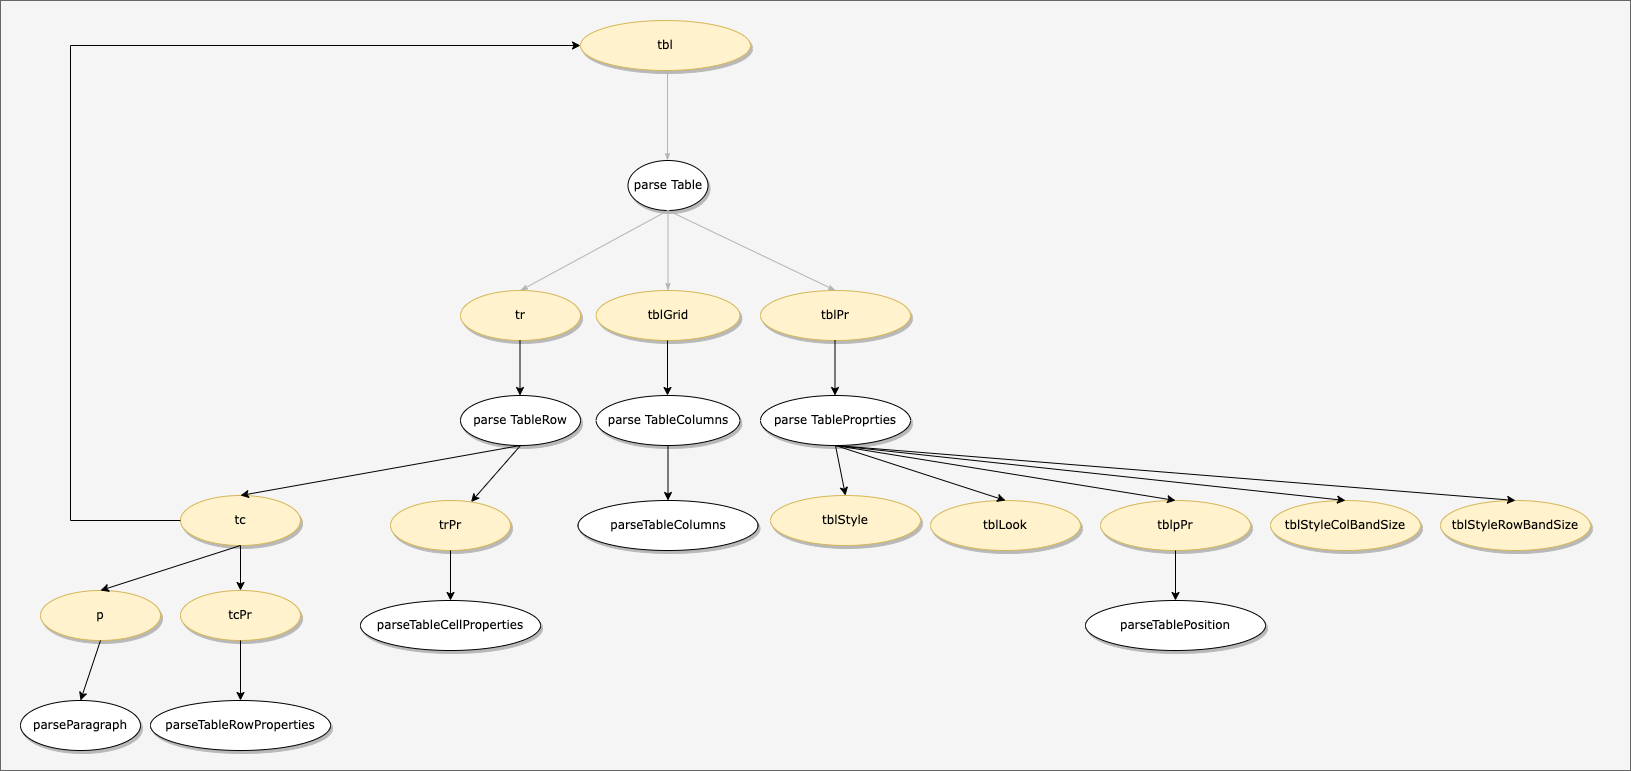

The diagram above was exported from draw.io. Its source (the exported page's mxGraphModel, read from the mxfile embedded in the PNG):
<mxGraphModel dx="946" dy="613" grid="1" gridSize="10" guides="1" tooltips="1" connect="1" arrows="1" fold="1" page="1" pageScale="1" pageWidth="850" pageHeight="1100" math="0" shadow="0">
  <root>
    <mxCell id="0" />
    <mxCell id="1" parent="0" />
    <mxCell id="bAex4IpVXuc78FiVbueU-11" value="" style="rounded=0;whiteSpace=wrap;html=1;fillColor=#f5f5f5;strokeColor=#666666;fontColor=#333333;" parent="1" vertex="1">
      <mxGeometry x="80" y="30" width="1630" height="770" as="geometry" />
    </mxCell>
    <mxCell id="F08BaGLmzzlLGt91dwrK-10" value="&lt;span&gt;parse Table&lt;/span&gt;" style="ellipse;whiteSpace=wrap;html=1;rounded=0;shadow=1;comic=0;labelBackgroundColor=none;strokeWidth=1;fontFamily=Verdana;fontSize=12;align=center;" parent="1" vertex="1">
      <mxGeometry x="707.5" y="190" width="80" height="50" as="geometry" />
    </mxCell>
    <mxCell id="F08BaGLmzzlLGt91dwrK-11" value="&lt;span&gt;tr&lt;/span&gt;" style="ellipse;whiteSpace=wrap;html=1;rounded=0;shadow=1;comic=0;labelBackgroundColor=none;strokeWidth=1;fontFamily=Verdana;fontSize=12;align=center;fillColor=#fff2cc;strokeColor=#d6b656;" parent="1" vertex="1">
      <mxGeometry x="540" y="320" width="120" height="50" as="geometry" />
    </mxCell>
    <mxCell id="F08BaGLmzzlLGt91dwrK-12" value="&lt;span&gt;tblGrid&lt;/span&gt;" style="ellipse;whiteSpace=wrap;html=1;rounded=0;shadow=1;comic=0;labelBackgroundColor=none;strokeWidth=1;fontFamily=Verdana;fontSize=12;align=center;fillColor=#fff2cc;strokeColor=#d6b656;" parent="1" vertex="1">
      <mxGeometry x="675.63" y="320" width="143.75" height="50" as="geometry" />
    </mxCell>
    <mxCell id="F08BaGLmzzlLGt91dwrK-13" value="&lt;span&gt;tblPr&lt;/span&gt;" style="ellipse;whiteSpace=wrap;html=1;rounded=0;shadow=1;comic=0;labelBackgroundColor=none;strokeWidth=1;fontFamily=Verdana;fontSize=12;align=center;fillColor=#fff2cc;strokeColor=#d6b656;" parent="1" vertex="1">
      <mxGeometry x="840" y="320" width="150" height="50" as="geometry" />
    </mxCell>
    <mxCell id="F08BaGLmzzlLGt91dwrK-14" style="edgeStyle=none;rounded=1;html=1;labelBackgroundColor=none;startArrow=none;startFill=0;startSize=5;endArrow=classicThin;endFill=1;endSize=5;jettySize=auto;orthogonalLoop=1;strokeColor=#B3B3B3;strokeWidth=1;fontFamily=Verdana;fontSize=12;exitX=0.5;exitY=1;exitDx=0;exitDy=0;entryX=0.5;entryY=0;entryDx=0;entryDy=0;" parent="1" source="F08BaGLmzzlLGt91dwrK-10" target="F08BaGLmzzlLGt91dwrK-11" edge="1">
      <mxGeometry relative="1" as="geometry">
        <mxPoint x="757.5" y="110" as="sourcePoint" />
        <mxPoint x="757.5" y="200" as="targetPoint" />
      </mxGeometry>
    </mxCell>
    <mxCell id="F08BaGLmzzlLGt91dwrK-15" style="edgeStyle=none;rounded=1;html=1;labelBackgroundColor=none;startArrow=none;startFill=0;startSize=5;endArrow=classicThin;endFill=1;endSize=5;jettySize=auto;orthogonalLoop=1;strokeColor=#B3B3B3;strokeWidth=1;fontFamily=Verdana;fontSize=12;exitX=0.5;exitY=1;exitDx=0;exitDy=0;entryX=0.5;entryY=0;entryDx=0;entryDy=0;" parent="1" source="F08BaGLmzzlLGt91dwrK-10" target="F08BaGLmzzlLGt91dwrK-12" edge="1">
      <mxGeometry relative="1" as="geometry">
        <mxPoint x="757.5" y="250" as="sourcePoint" />
        <mxPoint x="610" y="330" as="targetPoint" />
      </mxGeometry>
    </mxCell>
    <mxCell id="F08BaGLmzzlLGt91dwrK-16" style="edgeStyle=none;rounded=1;html=1;labelBackgroundColor=none;startArrow=none;startFill=0;startSize=5;endArrow=classicThin;endFill=1;endSize=5;jettySize=auto;orthogonalLoop=1;strokeColor=#B3B3B3;strokeWidth=1;fontFamily=Verdana;fontSize=12;exitX=0.5;exitY=1;exitDx=0;exitDy=0;entryX=0.5;entryY=0;entryDx=0;entryDy=0;" parent="1" source="F08BaGLmzzlLGt91dwrK-10" target="F08BaGLmzzlLGt91dwrK-13" edge="1">
      <mxGeometry relative="1" as="geometry">
        <mxPoint x="757.5" y="250" as="sourcePoint" />
        <mxPoint x="757.5050000000001" y="330" as="targetPoint" />
      </mxGeometry>
    </mxCell>
    <mxCell id="F08BaGLmzzlLGt91dwrK-17" value="&lt;span&gt;parse TableRow&lt;/span&gt;" style="ellipse;whiteSpace=wrap;html=1;rounded=0;shadow=1;comic=0;labelBackgroundColor=none;strokeWidth=1;fontFamily=Verdana;fontSize=12;align=center;" parent="1" vertex="1">
      <mxGeometry x="540" y="425" width="120" height="50" as="geometry" />
    </mxCell>
    <mxCell id="F08BaGLmzzlLGt91dwrK-18" value="&lt;span&gt;parse TableColumns&lt;/span&gt;" style="ellipse;whiteSpace=wrap;html=1;rounded=0;shadow=1;comic=0;labelBackgroundColor=none;strokeWidth=1;fontFamily=Verdana;fontSize=12;align=center;" parent="1" vertex="1">
      <mxGeometry x="675.63" y="425" width="143.75" height="50" as="geometry" />
    </mxCell>
    <mxCell id="F08BaGLmzzlLGt91dwrK-19" value="&lt;span&gt;parse TableProprties&lt;/span&gt;" style="ellipse;whiteSpace=wrap;html=1;rounded=0;shadow=1;comic=0;labelBackgroundColor=none;strokeWidth=1;fontFamily=Verdana;fontSize=12;align=center;" parent="1" vertex="1">
      <mxGeometry x="840" y="425" width="150" height="50" as="geometry" />
    </mxCell>
    <mxCell id="F08BaGLmzzlLGt91dwrK-20" value="" style="endArrow=classic;html=1;rounded=0;fontColor=#FFE599;exitX=0.5;exitY=1;exitDx=0;exitDy=0;entryX=0.5;entryY=0;entryDx=0;entryDy=0;" parent="1" edge="1">
      <mxGeometry width="50" height="50" relative="1" as="geometry">
        <mxPoint x="599.5" y="370" as="sourcePoint" />
        <mxPoint x="599.5" y="425" as="targetPoint" />
      </mxGeometry>
    </mxCell>
    <mxCell id="F08BaGLmzzlLGt91dwrK-21" value="" style="endArrow=classic;html=1;rounded=0;fontColor=#FFE599;exitX=0.5;exitY=1;exitDx=0;exitDy=0;entryX=0.5;entryY=0;entryDx=0;entryDy=0;" parent="1" edge="1">
      <mxGeometry width="50" height="50" relative="1" as="geometry">
        <mxPoint x="747" y="370" as="sourcePoint" />
        <mxPoint x="747" y="425" as="targetPoint" />
      </mxGeometry>
    </mxCell>
    <mxCell id="F08BaGLmzzlLGt91dwrK-22" value="" style="endArrow=classic;html=1;rounded=0;fontColor=#FFE599;exitX=0.5;exitY=1;exitDx=0;exitDy=0;entryX=0.5;entryY=0;entryDx=0;entryDy=0;" parent="1" edge="1">
      <mxGeometry width="50" height="50" relative="1" as="geometry">
        <mxPoint x="914.5" y="370" as="sourcePoint" />
        <mxPoint x="914.5" y="425" as="targetPoint" />
      </mxGeometry>
    </mxCell>
    <mxCell id="F08BaGLmzzlLGt91dwrK-23" value="tbl" style="ellipse;whiteSpace=wrap;html=1;rounded=0;shadow=1;comic=0;labelBackgroundColor=none;strokeWidth=1;fontFamily=Verdana;fontSize=12;align=center;fillColor=#fff2cc;strokeColor=#d6b656;" parent="1" vertex="1">
      <mxGeometry x="660" y="50" width="170" height="50" as="geometry" />
    </mxCell>
    <mxCell id="F08BaGLmzzlLGt91dwrK-24" style="edgeStyle=none;rounded=1;html=1;labelBackgroundColor=none;startArrow=none;startFill=0;startSize=5;endArrow=classicThin;endFill=1;endSize=5;jettySize=auto;orthogonalLoop=1;strokeColor=#B3B3B3;strokeWidth=1;fontFamily=Verdana;fontSize=12;exitX=0.5;exitY=1;exitDx=0;exitDy=0;" parent="1" edge="1">
      <mxGeometry relative="1" as="geometry">
        <mxPoint x="747" y="100" as="sourcePoint" />
        <mxPoint x="747" y="190" as="targetPoint" />
      </mxGeometry>
    </mxCell>
    <mxCell id="F08BaGLmzzlLGt91dwrK-25" value="" style="endArrow=classic;html=1;rounded=0;exitX=0.5;exitY=1;exitDx=0;exitDy=0;" parent="1" source="F08BaGLmzzlLGt91dwrK-17" target="F08BaGLmzzlLGt91dwrK-27" edge="1">
      <mxGeometry width="50" height="50" relative="1" as="geometry">
        <mxPoint x="730" y="490" as="sourcePoint" />
        <mxPoint x="780" y="440" as="targetPoint" />
      </mxGeometry>
    </mxCell>
    <mxCell id="F08BaGLmzzlLGt91dwrK-26" value="&lt;span&gt;tc&lt;/span&gt;" style="ellipse;whiteSpace=wrap;html=1;rounded=0;shadow=1;comic=0;labelBackgroundColor=none;strokeWidth=1;fontFamily=Verdana;fontSize=12;align=center;fillColor=#fff2cc;strokeColor=#d6b656;" parent="1" vertex="1">
      <mxGeometry x="260" y="525" width="120" height="50" as="geometry" />
    </mxCell>
    <mxCell id="F08BaGLmzzlLGt91dwrK-27" value="&lt;span&gt;trPr&lt;/span&gt;" style="ellipse;whiteSpace=wrap;html=1;rounded=0;shadow=1;comic=0;labelBackgroundColor=none;strokeWidth=1;fontFamily=Verdana;fontSize=12;align=center;fillColor=#fff2cc;strokeColor=#d6b656;" parent="1" vertex="1">
      <mxGeometry x="470" y="530" width="120" height="50" as="geometry" />
    </mxCell>
    <mxCell id="F08BaGLmzzlLGt91dwrK-28" value="" style="endArrow=classic;html=1;rounded=0;exitX=0.5;exitY=1;exitDx=0;exitDy=0;entryX=0.5;entryY=0;entryDx=0;entryDy=0;" parent="1" source="F08BaGLmzzlLGt91dwrK-17" target="F08BaGLmzzlLGt91dwrK-26" edge="1">
      <mxGeometry width="50" height="50" relative="1" as="geometry">
        <mxPoint x="610" y="485" as="sourcePoint" />
        <mxPoint x="610" y="540" as="targetPoint" />
      </mxGeometry>
    </mxCell>
    <mxCell id="F08BaGLmzzlLGt91dwrK-33" value="&lt;span&gt;p&lt;/span&gt;" style="ellipse;whiteSpace=wrap;html=1;rounded=0;shadow=1;comic=0;labelBackgroundColor=none;strokeWidth=1;fontFamily=Verdana;fontSize=12;align=center;fillColor=#fff2cc;strokeColor=#d6b656;" parent="1" vertex="1">
      <mxGeometry x="120" y="620" width="120" height="50" as="geometry" />
    </mxCell>
    <mxCell id="F08BaGLmzzlLGt91dwrK-34" value="&lt;span&gt;tcPr&lt;/span&gt;" style="ellipse;whiteSpace=wrap;html=1;rounded=0;shadow=1;comic=0;labelBackgroundColor=none;strokeWidth=1;fontFamily=Verdana;fontSize=12;align=center;fillColor=#fff2cc;strokeColor=#d6b656;" parent="1" vertex="1">
      <mxGeometry x="260" y="620" width="120" height="50" as="geometry" />
    </mxCell>
    <mxCell id="F08BaGLmzzlLGt91dwrK-35" value="" style="endArrow=classic;html=1;rounded=0;exitX=0.5;exitY=1;exitDx=0;exitDy=0;entryX=0.5;entryY=0;entryDx=0;entryDy=0;" parent="1" source="F08BaGLmzzlLGt91dwrK-26" target="F08BaGLmzzlLGt91dwrK-33" edge="1">
      <mxGeometry width="50" height="50" relative="1" as="geometry">
        <mxPoint x="540" y="590" as="sourcePoint" />
        <mxPoint x="260" y="640" as="targetPoint" />
      </mxGeometry>
    </mxCell>
    <mxCell id="F08BaGLmzzlLGt91dwrK-38" value="" style="endArrow=classic;html=1;rounded=0;entryX=0;entryY=0.5;entryDx=0;entryDy=0;exitX=0;exitY=0.5;exitDx=0;exitDy=0;" parent="1" source="F08BaGLmzzlLGt91dwrK-26" target="F08BaGLmzzlLGt91dwrK-23" edge="1">
      <mxGeometry width="50" height="50" relative="1" as="geometry">
        <mxPoint x="530" y="580" as="sourcePoint" />
        <mxPoint x="390" y="360" as="targetPoint" />
        <Array as="points">
          <mxPoint x="150" y="550" />
          <mxPoint x="150" y="75" />
        </Array>
      </mxGeometry>
    </mxCell>
    <mxCell id="F08BaGLmzzlLGt91dwrK-39" value="" style="endArrow=classic;html=1;rounded=0;exitX=0.5;exitY=1;exitDx=0;exitDy=0;" parent="1" source="F08BaGLmzzlLGt91dwrK-26" target="F08BaGLmzzlLGt91dwrK-34" edge="1">
      <mxGeometry width="50" height="50" relative="1" as="geometry">
        <mxPoint x="540" y="590" as="sourcePoint" />
        <mxPoint x="400" y="640" as="targetPoint" />
      </mxGeometry>
    </mxCell>
    <mxCell id="F08BaGLmzzlLGt91dwrK-40" value="parseParagraph" style="ellipse;whiteSpace=wrap;html=1;rounded=0;shadow=1;comic=0;labelBackgroundColor=none;strokeWidth=1;fontFamily=Verdana;fontSize=12;align=center;" parent="1" vertex="1">
      <mxGeometry x="100" y="730" width="120" height="50" as="geometry" />
    </mxCell>
    <mxCell id="F08BaGLmzzlLGt91dwrK-42" value="" style="endArrow=classic;html=1;rounded=0;fontColor=#FFE599;exitX=0.5;exitY=1;exitDx=0;exitDy=0;entryX=0.5;entryY=0;entryDx=0;entryDy=0;" parent="1" source="F08BaGLmzzlLGt91dwrK-33" target="F08BaGLmzzlLGt91dwrK-40" edge="1">
      <mxGeometry width="50" height="50" relative="1" as="geometry">
        <mxPoint x="399.5" y="370" as="sourcePoint" />
        <mxPoint x="399.5" y="425" as="targetPoint" />
      </mxGeometry>
    </mxCell>
    <mxCell id="F08BaGLmzzlLGt91dwrK-43" value="parseTableRowProperties" style="ellipse;whiteSpace=wrap;html=1;rounded=0;shadow=1;comic=0;labelBackgroundColor=none;strokeWidth=1;fontFamily=Verdana;fontSize=12;align=center;" parent="1" vertex="1">
      <mxGeometry x="230" y="730" width="180" height="50" as="geometry" />
    </mxCell>
    <mxCell id="F08BaGLmzzlLGt91dwrK-44" value="" style="endArrow=classic;html=1;rounded=0;fontColor=#FFE599;exitX=0.5;exitY=1;exitDx=0;exitDy=0;" parent="1" source="F08BaGLmzzlLGt91dwrK-34" target="F08BaGLmzzlLGt91dwrK-43" edge="1">
      <mxGeometry width="50" height="50" relative="1" as="geometry">
        <mxPoint x="190" y="680" as="sourcePoint" />
        <mxPoint x="190" y="740" as="targetPoint" />
      </mxGeometry>
    </mxCell>
    <mxCell id="F08BaGLmzzlLGt91dwrK-45" value="parseTableColumns" style="ellipse;whiteSpace=wrap;html=1;rounded=0;shadow=1;comic=0;labelBackgroundColor=none;strokeWidth=1;fontFamily=Verdana;fontSize=12;align=center;" parent="1" vertex="1">
      <mxGeometry x="657.5" y="530" width="180" height="50" as="geometry" />
    </mxCell>
    <mxCell id="F08BaGLmzzlLGt91dwrK-46" value="" style="endArrow=classic;html=1;rounded=0;fontColor=#FFE599;exitX=0.5;exitY=1;exitDx=0;exitDy=0;" parent="1" source="F08BaGLmzzlLGt91dwrK-18" target="F08BaGLmzzlLGt91dwrK-45" edge="1">
      <mxGeometry width="50" height="50" relative="1" as="geometry">
        <mxPoint x="757" y="380" as="sourcePoint" />
        <mxPoint x="757" y="435" as="targetPoint" />
      </mxGeometry>
    </mxCell>
    <mxCell id="F08BaGLmzzlLGt91dwrK-47" value="&lt;span&gt;tblStyle&lt;/span&gt;" style="ellipse;whiteSpace=wrap;html=1;rounded=0;shadow=1;comic=0;labelBackgroundColor=none;strokeWidth=1;fontFamily=Verdana;fontSize=12;align=center;fillColor=#fff2cc;strokeColor=#d6b656;" parent="1" vertex="1">
      <mxGeometry x="850" y="525" width="150" height="50" as="geometry" />
    </mxCell>
    <mxCell id="F08BaGLmzzlLGt91dwrK-48" value="&lt;span&gt;tblLook&lt;/span&gt;" style="ellipse;whiteSpace=wrap;html=1;rounded=0;shadow=1;comic=0;labelBackgroundColor=none;strokeWidth=1;fontFamily=Verdana;fontSize=12;align=center;fillColor=#fff2cc;strokeColor=#d6b656;" parent="1" vertex="1">
      <mxGeometry x="1010" y="530" width="150" height="50" as="geometry" />
    </mxCell>
    <mxCell id="F08BaGLmzzlLGt91dwrK-49" value="&lt;span&gt;tblpPr&lt;/span&gt;" style="ellipse;whiteSpace=wrap;html=1;rounded=0;shadow=1;comic=0;labelBackgroundColor=none;strokeWidth=1;fontFamily=Verdana;fontSize=12;align=center;fillColor=#fff2cc;strokeColor=#d6b656;" parent="1" vertex="1">
      <mxGeometry x="1180" y="530" width="150" height="50" as="geometry" />
    </mxCell>
    <mxCell id="F08BaGLmzzlLGt91dwrK-50" value="&lt;span&gt;tblStyleColBandSize&lt;/span&gt;" style="ellipse;whiteSpace=wrap;html=1;rounded=0;shadow=1;comic=0;labelBackgroundColor=none;strokeWidth=1;fontFamily=Verdana;fontSize=12;align=center;fillColor=#fff2cc;strokeColor=#d6b656;" parent="1" vertex="1">
      <mxGeometry x="1350" y="530" width="150" height="50" as="geometry" />
    </mxCell>
    <mxCell id="bAex4IpVXuc78FiVbueU-1" value="&lt;span&gt;tblStyleRowBandSize&lt;/span&gt;" style="ellipse;whiteSpace=wrap;html=1;rounded=0;shadow=1;comic=0;labelBackgroundColor=none;strokeWidth=1;fontFamily=Verdana;fontSize=12;align=center;fillColor=#fff2cc;strokeColor=#d6b656;" parent="1" vertex="1">
      <mxGeometry x="1520" y="530" width="150" height="50" as="geometry" />
    </mxCell>
    <mxCell id="bAex4IpVXuc78FiVbueU-2" value="" style="endArrow=classic;html=1;rounded=0;exitX=0.5;exitY=1;exitDx=0;exitDy=0;entryX=0.5;entryY=0;entryDx=0;entryDy=0;" parent="1" source="F08BaGLmzzlLGt91dwrK-19" target="F08BaGLmzzlLGt91dwrK-47" edge="1">
      <mxGeometry width="50" height="50" relative="1" as="geometry">
        <mxPoint x="1050" y="430" as="sourcePoint" />
        <mxPoint x="1100" y="380" as="targetPoint" />
      </mxGeometry>
    </mxCell>
    <mxCell id="bAex4IpVXuc78FiVbueU-3" value="" style="endArrow=classic;html=1;rounded=0;exitX=0.5;exitY=1;exitDx=0;exitDy=0;entryX=0.5;entryY=0;entryDx=0;entryDy=0;" parent="1" source="F08BaGLmzzlLGt91dwrK-19" target="F08BaGLmzzlLGt91dwrK-48" edge="1">
      <mxGeometry width="50" height="50" relative="1" as="geometry">
        <mxPoint x="925" y="485" as="sourcePoint" />
        <mxPoint x="935" y="535" as="targetPoint" />
      </mxGeometry>
    </mxCell>
    <mxCell id="bAex4IpVXuc78FiVbueU-4" value="" style="endArrow=classic;html=1;rounded=0;exitX=0.5;exitY=1;exitDx=0;exitDy=0;entryX=0.5;entryY=0;entryDx=0;entryDy=0;" parent="1" source="F08BaGLmzzlLGt91dwrK-19" target="F08BaGLmzzlLGt91dwrK-49" edge="1">
      <mxGeometry width="50" height="50" relative="1" as="geometry">
        <mxPoint x="925" y="485" as="sourcePoint" />
        <mxPoint x="1095" y="540" as="targetPoint" />
      </mxGeometry>
    </mxCell>
    <mxCell id="bAex4IpVXuc78FiVbueU-5" value="" style="endArrow=classic;html=1;rounded=0;exitX=0.5;exitY=1;exitDx=0;exitDy=0;entryX=0.5;entryY=0;entryDx=0;entryDy=0;" parent="1" source="F08BaGLmzzlLGt91dwrK-19" target="F08BaGLmzzlLGt91dwrK-50" edge="1">
      <mxGeometry width="50" height="50" relative="1" as="geometry">
        <mxPoint x="925" y="485" as="sourcePoint" />
        <mxPoint x="1265" y="540" as="targetPoint" />
      </mxGeometry>
    </mxCell>
    <mxCell id="bAex4IpVXuc78FiVbueU-6" value="" style="endArrow=classic;html=1;rounded=0;exitX=0.5;exitY=1;exitDx=0;exitDy=0;entryX=0.5;entryY=0;entryDx=0;entryDy=0;" parent="1" source="F08BaGLmzzlLGt91dwrK-19" target="bAex4IpVXuc78FiVbueU-1" edge="1">
      <mxGeometry width="50" height="50" relative="1" as="geometry">
        <mxPoint x="925" y="485" as="sourcePoint" />
        <mxPoint x="1435" y="540" as="targetPoint" />
      </mxGeometry>
    </mxCell>
    <mxCell id="bAex4IpVXuc78FiVbueU-7" value="parseTablePosition" style="ellipse;whiteSpace=wrap;html=1;rounded=0;shadow=1;comic=0;labelBackgroundColor=none;strokeWidth=1;fontFamily=Verdana;fontSize=12;align=center;" parent="1" vertex="1">
      <mxGeometry x="1165" y="630" width="180" height="50" as="geometry" />
    </mxCell>
    <mxCell id="bAex4IpVXuc78FiVbueU-8" value="" style="endArrow=classic;html=1;rounded=0;fontColor=#FFE599;exitX=0.5;exitY=1;exitDx=0;exitDy=0;entryX=0.5;entryY=0;entryDx=0;entryDy=0;" parent="1" source="F08BaGLmzzlLGt91dwrK-49" target="bAex4IpVXuc78FiVbueU-7" edge="1">
      <mxGeometry width="50" height="50" relative="1" as="geometry">
        <mxPoint x="1100" y="600" as="sourcePoint" />
        <mxPoint x="1090" y="620" as="targetPoint" />
      </mxGeometry>
    </mxCell>
    <mxCell id="bAex4IpVXuc78FiVbueU-9" value="parseTableCellProperties" style="ellipse;whiteSpace=wrap;html=1;rounded=0;shadow=1;comic=0;labelBackgroundColor=none;strokeWidth=1;fontFamily=Verdana;fontSize=12;align=center;" parent="1" vertex="1">
      <mxGeometry x="440" y="630" width="180" height="50" as="geometry" />
    </mxCell>
    <mxCell id="bAex4IpVXuc78FiVbueU-10" value="" style="endArrow=classic;html=1;rounded=0;exitX=0.5;exitY=1;exitDx=0;exitDy=0;entryX=0.5;entryY=0;entryDx=0;entryDy=0;" parent="1" source="F08BaGLmzzlLGt91dwrK-27" target="bAex4IpVXuc78FiVbueU-9" edge="1">
      <mxGeometry width="50" height="50" relative="1" as="geometry">
        <mxPoint x="530" y="550" as="sourcePoint" />
        <mxPoint x="580" y="500" as="targetPoint" />
      </mxGeometry>
    </mxCell>
  </root>
</mxGraphModel>